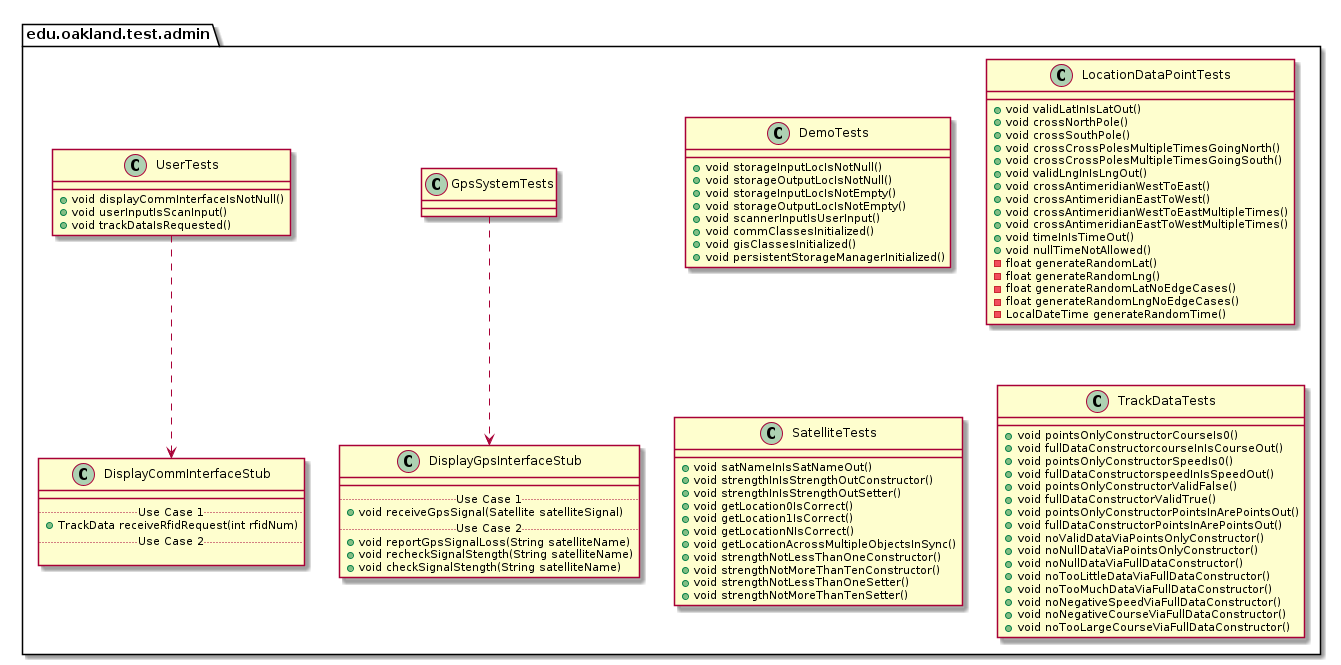

The diagram above was rendered by PlantUML. Its source (embedded in the PNG):
@startuml AdminTestPackage_InternalDependencies

package edu.oakland.test.admin {
    
}


package edu.oakland.test.admin {
    class DemoTests {
        + void storageInputLocIsNotNull()
        + void storageOutputLocIsNotNull()
        + void storageInputLocIsNotEmpty()
        + void storageOutputLocIsNotEmpty()
        + void scannerInputIsUserInput()
        + void commClassesInitialized()
        + void gisClassesInitialized()
        + void persistentStorageManagerInitialized()
    }
}


package edu.oakland.test.admin {
    class GpsSystemTests {

    }
}



package edu.oakland.test.admin {
    class DisplayGpsInterfaceStub {
        __
        .. Use Case 1 ..
        + void receiveGpsSignal(Satellite satelliteSignal)
        .. Use Case 2 ..
        + void reportGpsSignalLoss(String satelliteName)
        + void recheckSignalStength(String satelliteName)
        + void checkSignalStength(String satelliteName)
    }
}

GpsSystemTests ..> DisplayGpsInterfaceStub

package edu.oakland.test.admin {
    class UserTests {
        + void displayCommInterfaceIsNotNull()
        + void userInputIsScanInput()
        + void trackDataIsRequested()
    }
}



package edu.oakland.test.admin {
    class DisplayCommInterfaceStub {
        __
        .. Use Case 1 ..
        + TrackData receiveRfidRequest(int rfidNum)
        .. Use Case 2 ..

    }
}

UserTests ..> DisplayCommInterfaceStub

package edu.oakland.test.admin {
    class LocationDataPointTests {
        + void validLatInIsLatOut()
        + void crossNorthPole()
        + void crossSouthPole()
        + void crossCrossPolesMultipleTimesGoingNorth()
        + void crossCrossPolesMultipleTimesGoingSouth()
        + void validLngInIsLngOut()
        + void crossAntimeridianWestToEast()
        + void crossAntimeridianEastToWest()
        + void crossAntimeridianWestToEastMultipleTimes()
        + void crossAntimeridianEastToWestMultipleTimes()
        + void timeInIsTimeOut()
        + void nullTimeNotAllowed()
        - float generateRandomLat()
        - float generateRandomLng()
        - float generateRandomLatNoEdgeCases()
        - float generateRandomLngNoEdgeCases()
        - LocalDateTime generateRandomTime()
    }
}


package edu.oakland.test.admin {
    class SatelliteTests {
       + void satNameInIsSatNameOut()
       + void strengthInIsStrengthOutConstructor()
       + void strengthInIsStrengthOutSetter()
       + void getLocation0IsCorrect()
       + void getLocation1IsCorrect()
       + void getLocationNIsCorrect()
       + void getLocationAcrossMultipleObjectsInSync()
       + void strengthNotLessThanOneConstructor()
       + void strengthNotMoreThanTenConstructor()
       + void strengthNotLessThanOneSetter()
       + void strengthNotMoreThanTenSetter()
    }
}


package edu.oakland.test.admin {
    class TrackDataTests {
        + void pointsOnlyConstructorCourseIs0()
        + void fullDataConstructorcourseInIsCourseOut()
        + void pointsOnlyConstructorSpeedIs0()
        + void fullDataConstructorspeedInIsSpeedOut()
        + void pointsOnlyConstructorValidFalse()
        + void fullDataConstructorValidTrue()
        + void pointsOnlyConstructorPointsInArePointsOut()
        + void fullDataConstructorPointsInArePointsOut()
        + void noValidDataViaPointsOnlyConstructor()
        + void noNullDataViaPointsOnlyConstructor()
        + void noNullDataViaFullDataConstructor()
        + void noTooLittleDataViaFullDataConstructor()
        + void noTooMuchDataViaFullDataConstructor()
        + void noNegativeSpeedViaFullDataConstructor()
        + void noNegativeCourseViaFullDataConstructor()
        + void noTooLargeCourseViaFullDataConstructor()
    }
}


@enduml